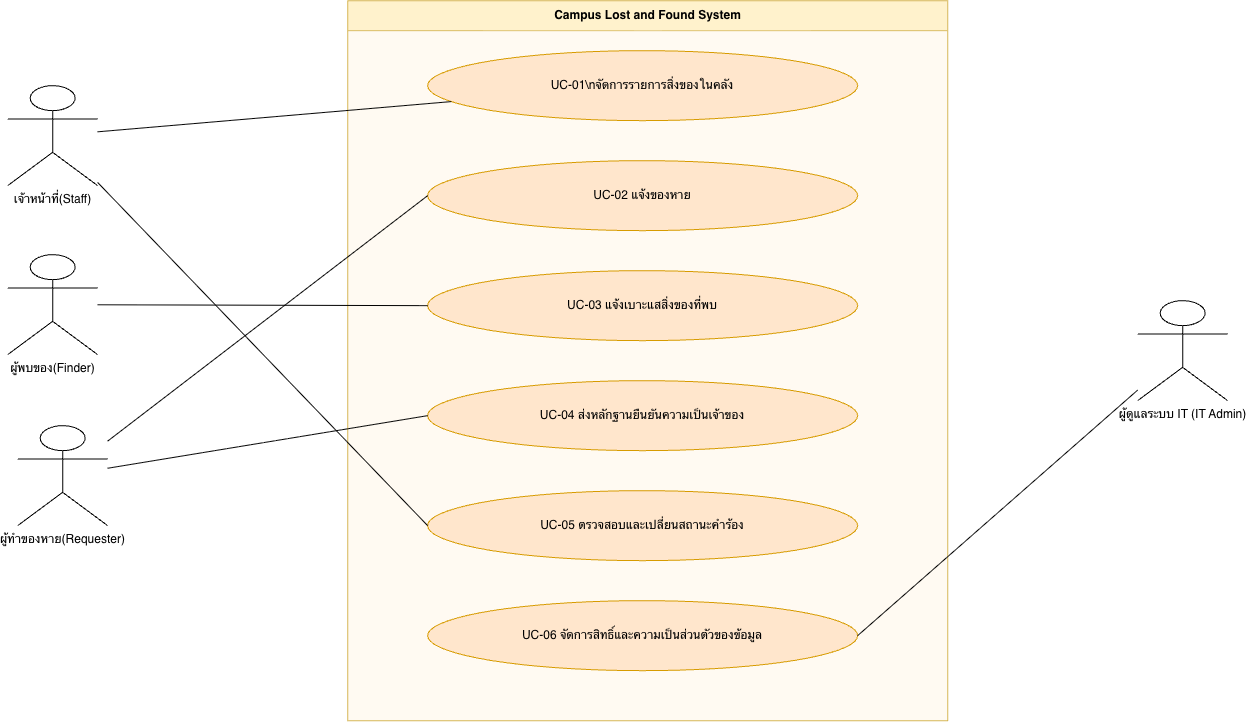

The diagram above was exported from draw.io. Its source (the exported page's mxGraphModel, read from the mxfile embedded in the PNG):
<mxGraphModel dx="3522" dy="1580" grid="1" gridSize="10" guides="1" tooltips="1" connect="1" arrows="1" fold="1" page="1" pageScale="1" pageWidth="1169" pageHeight="827" math="0" shadow="0">
  <root>
    <mxCell id="0" />
    <mxCell id="1" parent="0" />
    <mxCell id="boundary" parent="1" style="swimlane;html=1;startSize=30;rounded=0;fillColor=#fff2cc;strokeColor=#d6b656;swimlaneFillColor=light-dark(#FFFAF2,#FFE6CC);" value="Campus Lost and Found System" vertex="1">
      <mxGeometry height="720" width="600" x="250" y="30" as="geometry" />
    </mxCell>
    <mxCell id="Staff" parent="1" style="shape=umlActor;verticalLabelPosition=bottom;verticalAlign=top;html=1;" value="เจ้าหน้าที่(Staff)" vertex="1">
      <mxGeometry height="100" width="90" x="-90" y="115" as="geometry" />
    </mxCell>
    <mxCell id="Requester" parent="1" style="shape=umlActor;verticalLabelPosition=bottom;verticalAlign=top;html=1;" value="ผู้ทำของหาย(Requester)" vertex="1">
      <mxGeometry height="100" width="90" x="-80" y="455" as="geometry" />
    </mxCell>
    <mxCell id="Finder" parent="1" style="shape=umlActor;verticalLabelPosition=bottom;verticalAlign=top;html=1;" value="ผู้พบของ(Finder)" vertex="1">
      <mxGeometry height="100" width="90" x="-90" y="284" as="geometry" />
    </mxCell>
    <mxCell id="ITAdmin" parent="1" style="shape=umlActor;verticalLabelPosition=bottom;verticalAlign=top;html=1;" value="ผู้ดูแลระบบ IT (IT Admin)" vertex="1">
      <mxGeometry height="100" width="90" x="1040" y="330" as="geometry" />
    </mxCell>
    <mxCell id="UC01" parent="1" style="ellipse;whiteSpace=wrap;html=1;aspect=fixed=0;fillColor=#ffe6cc;strokeColor=#d79b00;" value="UC-01\nจัดการรายการสิ่งของในคลัง" vertex="1">
      <mxGeometry height="70" width="430" x="330" y="80" as="geometry" />
    </mxCell>
    <mxCell id="UC02" parent="1" style="ellipse;whiteSpace=wrap;html=1;aspect=fixed=0;fillColor=#ffe6cc;strokeColor=#d79b00;" value="UC-02 แจ้งของหาย" vertex="1">
      <mxGeometry height="70" width="430" x="330" y="190" as="geometry" />
    </mxCell>
    <mxCell id="UC03" parent="1" style="ellipse;whiteSpace=wrap;html=1;aspect=fixed=0;fillColor=#ffe6cc;strokeColor=#d79b00;" value="UC-03 แจ้งเบาะแสสิ่งของที่พบ" vertex="1">
      <mxGeometry height="70" width="430" x="330" y="300" as="geometry" />
    </mxCell>
    <mxCell id="UC04" parent="1" style="ellipse;whiteSpace=wrap;html=1;aspect=fixed=0;fillColor=#ffe6cc;strokeColor=#d79b00;" value="UC-04 ส่งหลักฐานยืนยันความเป็นเจ้าของ" vertex="1">
      <mxGeometry height="70" width="430" x="330" y="410" as="geometry" />
    </mxCell>
    <mxCell id="UC05" parent="1" style="ellipse;whiteSpace=wrap;html=1;aspect=fixed=0;fillColor=#ffe6cc;strokeColor=#d79b00;" value="UC-05 ตรวจสอบและเปลี่ยนสถานะคำร้อง" vertex="1">
      <mxGeometry height="70" width="430" x="330" y="520" as="geometry" />
    </mxCell>
    <mxCell id="UC06" parent="1" style="ellipse;whiteSpace=wrap;html=1;aspect=fixed=0;fillColor=#ffe6cc;strokeColor=#d79b00;" value="UC-06 จัดการสิทธิ์และความเป็นส่วนตัวของข้อมูล" vertex="1">
      <mxGeometry height="70" width="430" x="330" y="630" as="geometry" />
    </mxCell>
    <mxCell id="e1" edge="1" parent="1" source="Staff" style="endArrow=none;html=1;rounded=0;" target="UC01">
      <mxGeometry relative="1" as="geometry" />
    </mxCell>
    <mxCell id="e2" edge="1" parent="1" source="Requester" style="endArrow=none;html=1;rounded=0;entryX=0;entryY=0.5;entryDx=0;entryDy=0;" target="UC02">
      <mxGeometry relative="1" as="geometry" />
    </mxCell>
    <mxCell id="e3" edge="1" parent="1" source="Finder" style="endArrow=none;html=1;rounded=0;entryX=0;entryY=0.5;entryDx=0;entryDy=0;" target="UC03">
      <mxGeometry relative="1" as="geometry" />
    </mxCell>
    <mxCell id="e4" edge="1" parent="1" source="Requester" style="endArrow=none;html=1;rounded=0;entryX=0;entryY=0.5;entryDx=0;entryDy=0;" target="UC04">
      <mxGeometry relative="1" as="geometry" />
    </mxCell>
    <mxCell id="e5" edge="1" parent="1" source="Staff" style="endArrow=none;html=1;rounded=0;entryX=0;entryY=0.5;entryDx=0;entryDy=0;" target="UC05">
      <mxGeometry relative="1" as="geometry" />
    </mxCell>
    <mxCell id="e6" edge="1" parent="1" source="ITAdmin" style="endArrow=none;html=1;rounded=0;entryX=1;entryY=0.5;entryDx=0;entryDy=0;" target="UC06">
      <mxGeometry relative="1" as="geometry" />
    </mxCell>
  </root>
</mxGraphModel>